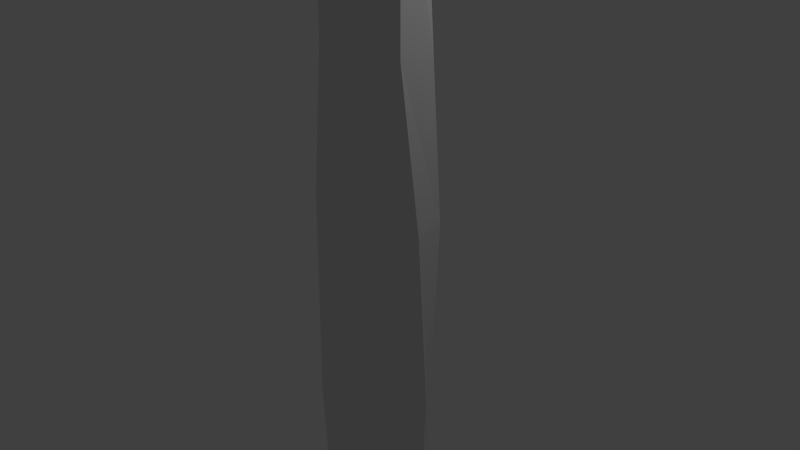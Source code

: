 # Source: plank.blend  (saved by Blender 2.76.0; exported with 4.5.12 LTS)
import bpy
from mathutils import Matrix  # noqa: F401  (used for matrix-valued properties, if any)

bpy.ops.wm.read_factory_settings(use_empty=True)
scene = bpy.context.scene
scene.name = 'Scene'

# ---- collections
col_collection_1 = bpy.data.collections.new('Collection 1'); scene.collection.children.link(col_collection_1)

# ---- materials (node trees are filled in below, after node groups)
mat_material = bpy.data.materials.new('Material')
mat_material.alpha_threshold = 0.0
mat_material.use_transparent_shadow = False
mat_material.roughness = 0.5
mat_material.line_color = (0.0, 0.0, 0.0, 1.0)

# ---- material node trees

# ---- world
world_world = bpy.data.worlds.new('World'); scene.world = world_world
world_world.color = (0.05088, 0.05088, 0.05088)
world_world.use_sun_shadow = False
world_world.sun_shadow_jitter_overblur = 0.0
world_world.cycles.sampling_method = 'MANUAL'
world_world.cycles.sample_map_resolution = 256

# ---- cameras
cam_camera = bpy.data.cameras.new('Camera')
cam_camera.clip_end = 100.0
cam_camera.lens = 35.0
cam_camera.sensor_width = 32.0
cam_camera.sensor_height = 18.0
cam_camera.ortho_scale = 7.314
cam_camera.dof.focus_distance = 0.0
cam_camera.dof.aperture_fstop = 128.0

# ---- lights
light_lamp = bpy.data.lights.new('Lamp', 'POINT')
light_lamp.transmission_factor = 0.0
light_lamp.cutoff_distance = 30.0
light_lamp.energy = 100.0
light_lamp.shadow_buffer_clip_start = 1.001
light_lamp.shadow_soft_size = 0.1
light_lamp.shadow_maximum_resolution = 0.006
light_lamp.use_absolute_resolution = True
light_lamp.cycles.use_multiple_importance_sampling = False

# ---- meshes
me_cube = bpy.data.meshes.new('Cube')
me_cube.from_pydata([(0.7216, 0.2524, -6.857), (0.5977, -0.0819, -6.857), (-0.6279, -0.05299, -6.857), (-0.7725, 0.2524, -6.857), (0.4925, 0.07067, 6.855), (0.5801, -0.1295, 6.949), (-0.7304, -0.1138, 6.798), (-0.692, 0.1503, 6.776), (0.7905, 0.1006, 5.636), (0.7763, -0.1767, 5.568), (-0.8249, -0.06287, 5.568), (-0.759, 0.2524, 5.568), (0.9175, 0.1447, 2.745), (0.8109, -0.2524, 2.745), (-0.8575, -0.02764, 2.745), (-0.741, 0.37, 2.745), (0.9373, 0.2524, 0.7159), (0.9005, -0.06893, 0.5675), (-0.8245, -0.2449, 0.6691), (-0.7347, 0.1867, 0.8605), (0.7692, 0.2524, -2.187), (1.0, -0.03478, -1.843), (-1.0, -0.2046, -2.598), (-1.0, 0.07264, -2.489), (0.8532, 0.01489, -4.697), (1.0, -0.2524, -4.839), (-0.928, -0.1784, -4.839), (-1.0, 0.07093, -4.839)], [], [(0, 1, 2, 3), (4, 7, 6, 5), (8, 4, 5, 9), (9, 5, 6, 10), (10, 6, 7, 11), (24, 0, 3, 27), (4, 8, 11, 7), (14, 10, 11, 15), (13, 9, 10, 14), (12, 8, 9, 13), (16, 12, 13, 17), (17, 13, 14, 18), (18, 14, 15, 19), (8, 12, 15, 11), (22, 18, 19, 23), (21, 17, 18, 22), (20, 16, 17, 21), (12, 16, 19, 15), (24, 20, 21, 25), (25, 21, 22, 26), (26, 22, 23, 27), (16, 20, 23, 19), (2, 26, 27, 3), (1, 25, 26, 2), (0, 24, 25, 1), (20, 24, 27, 23)])
me_cube.materials.append(mat_material)
me_cube.use_remesh_preserve_volume = False
me_cube.use_remesh_preserve_attributes = False
me_cube.use_mirror_vertex_groups = False
me_cube.update()

# ---- objects
ob_cube = bpy.data.objects.new('Cube', me_cube)
ob_lamp = bpy.data.objects.new('Lamp', light_lamp)
ob_camera = bpy.data.objects.new('Camera', cam_camera)

# ---- transforms, parenting, visibility, modifiers, constraints
ob_cube.location = (0.0, 0.0, 0.0)
ob_cube.lock_rotations_4d = False
ob_cube.empty_display_type = 'ARROWS'
ob_cube.lineart.crease_threshold = 0.0
ob_lamp.location = (4.076, 1.005, 5.904)
ob_lamp.rotation_euler = (0.6503, 0.05522, 1.866)
ob_lamp.lock_rotations_4d = False
ob_lamp.empty_display_type = 'ARROWS'
ob_lamp.color = (0.0, 0.0, 0.0, 0.0)
ob_lamp.lineart.crease_threshold = 0.0
ob_camera.location = (7.481, -6.508, 5.344)
ob_camera.rotation_euler = (1.109, 0.01082, 0.8149)
ob_camera.lock_rotations_4d = False
ob_camera.empty_display_type = 'ARROWS'
ob_camera.color = (0.0, 0.0, 0.0, 0.0)
ob_camera.display_type = 'WIRE'
ob_camera.lineart.crease_threshold = 0.0

# ---- collection membership
col_collection_1.objects.link(ob_cube)
col_collection_1.objects.link(ob_lamp)
col_collection_1.objects.link(ob_camera)

# ---- scene / render settings (as saved in the file)
scene.camera = ob_camera
scene.frame_start = 1; scene.frame_end = 250; scene.frame_set(0)
scene.render.engine = 'BLENDER_EEVEE_NEXT'
scene.render.resolution_percentage = 50
scene.render.dither_intensity = 0.0
scene.cycles.use_denoising = False
scene.cycles.samples = 10
scene.cycles.sampling_pattern = 'TABULATED_SOBOL'
scene.cycles.light_sampling_threshold = 0.0
scene.cycles.use_adaptive_sampling = False
scene.cycles.use_light_tree = False
scene.cycles.blur_glossy = 0.0
scene.cycles.pixel_filter_type = 'GAUSSIAN'
scene.cycles.sample_clamp_indirect = 0.0
scene.view_settings.view_transform = 'Standard'
bpy.context.view_layer.update()
